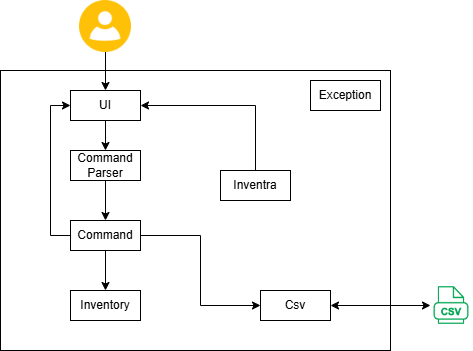

The diagram above was exported from draw.io. Its source (the exported page's mxGraphModel, read from the mxfile embedded in the PNG):
<mxGraphModel dx="1583" dy="726" grid="1" gridSize="10" guides="1" tooltips="1" connect="1" arrows="1" fold="1" page="1" pageScale="1" pageWidth="850" pageHeight="1100" math="0" shadow="0">
  <root>
    <mxCell id="0" />
    <mxCell id="1" parent="0" />
    <mxCell id="F-jiXiCl8iuAu3BUuAWJ-1" value="" style="rounded=0;whiteSpace=wrap;html=1;" parent="1" vertex="1">
      <mxGeometry x="100" y="110" width="390" height="280" as="geometry" />
    </mxCell>
    <mxCell id="kUkDFtAwjjS9AvR9lGYR-11" style="edgeStyle=orthogonalEdgeStyle;rounded=0;orthogonalLoop=1;jettySize=auto;html=1;exitX=0;exitY=0.5;exitDx=0;exitDy=0;entryX=0;entryY=0.5;entryDx=0;entryDy=0;" parent="1" source="VFNucbT1bRFpB15Hsuix-8" target="VFNucbT1bRFpB15Hsuix-17" edge="1">
      <mxGeometry relative="1" as="geometry" />
    </mxCell>
    <mxCell id="kUkDFtAwjjS9AvR9lGYR-20" style="edgeStyle=orthogonalEdgeStyle;rounded=0;orthogonalLoop=1;jettySize=auto;html=1;exitX=1;exitY=0.5;exitDx=0;exitDy=0;entryX=0;entryY=0.5;entryDx=0;entryDy=0;" parent="1" source="VFNucbT1bRFpB15Hsuix-8" target="VFNucbT1bRFpB15Hsuix-11" edge="1">
      <mxGeometry relative="1" as="geometry" />
    </mxCell>
    <mxCell id="VFNucbT1bRFpB15Hsuix-8" value="Command" style="rounded=0;whiteSpace=wrap;html=1;" parent="1" vertex="1">
      <mxGeometry x="170" y="260" width="70" height="30" as="geometry" />
    </mxCell>
    <mxCell id="VFNucbT1bRFpB15Hsuix-9" value="Command Parser" style="rounded=0;whiteSpace=wrap;html=1;" parent="1" vertex="1">
      <mxGeometry x="170" y="190" width="70" height="30" as="geometry" />
    </mxCell>
    <mxCell id="VFNucbT1bRFpB15Hsuix-10" value="Inventory" style="rounded=0;whiteSpace=wrap;html=1;" parent="1" vertex="1">
      <mxGeometry x="170" y="330" width="70" height="30" as="geometry" />
    </mxCell>
    <mxCell id="VFNucbT1bRFpB15Hsuix-11" value="Csv" style="rounded=0;whiteSpace=wrap;html=1;" parent="1" vertex="1">
      <mxGeometry x="360" y="330" width="70" height="30" as="geometry" />
    </mxCell>
    <mxCell id="VFNucbT1bRFpB15Hsuix-15" value="" style="shape=image;verticalLabelPosition=bottom;labelBackgroundColor=default;verticalAlign=top;aspect=fixed;imageAspect=0;image=https://cdn-icons-png.flaticon.com/512/8705/8705508.png;" parent="1" vertex="1">
      <mxGeometry x="530" y="324" width="42" height="42" as="geometry" />
    </mxCell>
    <mxCell id="VFNucbT1bRFpB15Hsuix-17" value="UI" style="rounded=0;whiteSpace=wrap;html=1;" parent="1" vertex="1">
      <mxGeometry x="170" y="130" width="70" height="30" as="geometry" />
    </mxCell>
    <mxCell id="VFNucbT1bRFpB15Hsuix-22" value="" style="endArrow=classic;html=1;rounded=0;exitX=0.5;exitY=1;exitDx=0;exitDy=0;entryX=0.5;entryY=0;entryDx=0;entryDy=0;" parent="1" source="VFNucbT1bRFpB15Hsuix-8" target="VFNucbT1bRFpB15Hsuix-10" edge="1">
      <mxGeometry width="50" height="50" relative="1" as="geometry">
        <mxPoint x="215" y="170" as="sourcePoint" />
        <mxPoint x="275" y="230" as="targetPoint" />
      </mxGeometry>
    </mxCell>
    <mxCell id="VFNucbT1bRFpB15Hsuix-27" value="" style="endArrow=classic;html=1;rounded=0;exitX=0.5;exitY=1;exitDx=0;exitDy=0;entryX=0.5;entryY=0;entryDx=0;entryDy=0;" parent="1" target="VFNucbT1bRFpB15Hsuix-17" edge="1">
      <mxGeometry width="50" height="50" relative="1" as="geometry">
        <mxPoint x="205" y="90" as="sourcePoint" />
        <mxPoint x="275" y="230" as="targetPoint" />
      </mxGeometry>
    </mxCell>
    <mxCell id="VFNucbT1bRFpB15Hsuix-29" value="" style="endArrow=classic;html=1;rounded=0;exitX=0.5;exitY=1;exitDx=0;exitDy=0;entryX=0.5;entryY=0;entryDx=0;entryDy=0;" parent="1" source="VFNucbT1bRFpB15Hsuix-17" target="VFNucbT1bRFpB15Hsuix-9" edge="1">
      <mxGeometry width="50" height="50" relative="1" as="geometry">
        <mxPoint x="345" y="170" as="sourcePoint" />
        <mxPoint x="305" y="230" as="targetPoint" />
      </mxGeometry>
    </mxCell>
    <mxCell id="VFNucbT1bRFpB15Hsuix-34" value="" style="endArrow=classic;html=1;rounded=0;exitX=0.5;exitY=1;exitDx=0;exitDy=0;entryX=0.5;entryY=0;entryDx=0;entryDy=0;" parent="1" source="VFNucbT1bRFpB15Hsuix-9" target="VFNucbT1bRFpB15Hsuix-8" edge="1">
      <mxGeometry width="50" height="50" relative="1" as="geometry">
        <mxPoint x="300" y="300" as="sourcePoint" />
        <mxPoint x="350" y="250" as="targetPoint" />
      </mxGeometry>
    </mxCell>
    <mxCell id="VFNucbT1bRFpB15Hsuix-36" value="" style="endArrow=classic;startArrow=classic;html=1;rounded=0;entryX=0;entryY=0.5;entryDx=0;entryDy=0;exitX=1;exitY=0.5;exitDx=0;exitDy=0;" parent="1" source="VFNucbT1bRFpB15Hsuix-11" target="VFNucbT1bRFpB15Hsuix-15" edge="1">
      <mxGeometry width="50" height="50" relative="1" as="geometry">
        <mxPoint x="370" y="315" as="sourcePoint" />
        <mxPoint x="310" y="325" as="targetPoint" />
      </mxGeometry>
    </mxCell>
    <mxCell id="fM2xtLYBl0w--YmX1R0O-3" value="" style="shape=image;verticalLabelPosition=bottom;labelBackgroundColor=default;verticalAlign=top;aspect=fixed;imageAspect=0;image=https://cdn-icons-png.flaticon.com/512/3870/3870822.png;" parent="1" vertex="1">
      <mxGeometry x="179" y="40" width="52" height="52" as="geometry" />
    </mxCell>
    <mxCell id="kUkDFtAwjjS9AvR9lGYR-3" value="Inventra" style="rounded=0;whiteSpace=wrap;html=1;" parent="1" vertex="1">
      <mxGeometry x="320" y="210" width="70" height="30" as="geometry" />
    </mxCell>
    <mxCell id="kUkDFtAwjjS9AvR9lGYR-4" value="Exception" style="rounded=0;whiteSpace=wrap;html=1;" parent="1" vertex="1">
      <mxGeometry x="410" y="120" width="70" height="30" as="geometry" />
    </mxCell>
    <mxCell id="kUkDFtAwjjS9AvR9lGYR-7" value="" style="endArrow=classic;html=1;rounded=0;exitX=0.5;exitY=0;exitDx=0;exitDy=0;entryX=1;entryY=0.5;entryDx=0;entryDy=0;" parent="1" source="kUkDFtAwjjS9AvR9lGYR-3" target="VFNucbT1bRFpB15Hsuix-17" edge="1">
      <mxGeometry width="50" height="50" relative="1" as="geometry">
        <mxPoint x="390" y="216" as="sourcePoint" />
        <mxPoint x="250" y="140" as="targetPoint" />
        <Array as="points">
          <mxPoint x="355" y="145" />
        </Array>
      </mxGeometry>
    </mxCell>
  </root>
</mxGraphModel>